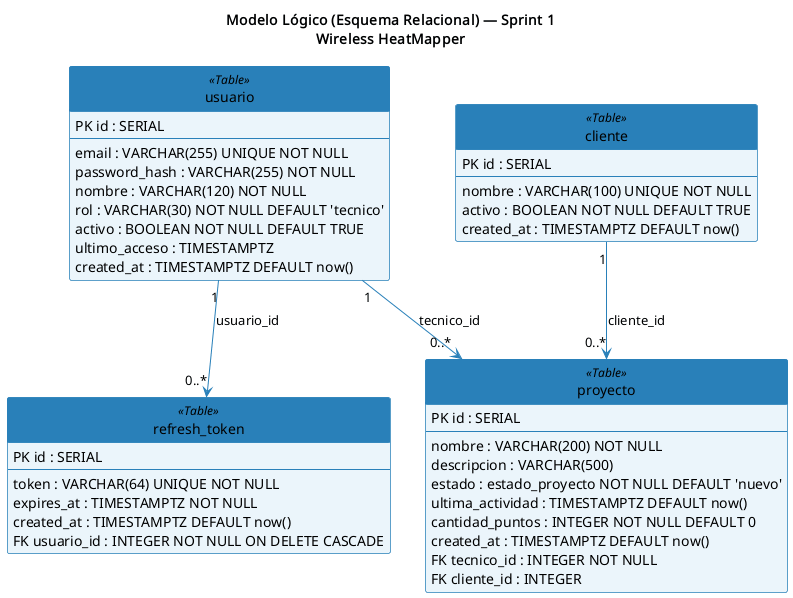

The diagram above was rendered by PlantUML. Its source (embedded in the PNG):
@startuml
title Modelo Lógico (Esquema Relacional) — Sprint 1\nWireless HeatMapper
skinparam classBackgroundColor #EBF5FB
skinparam classBorderColor #2980B9
skinparam classHeaderBackgroundColor #2980B9
skinparam classHeaderFontColor white
skinparam arrowColor #2980B9
hide circle

class "usuario" <<Table>> {
  PK id : SERIAL
  --
  email : VARCHAR(255) UNIQUE NOT NULL
  password_hash : VARCHAR(255) NOT NULL
  nombre : VARCHAR(120) NOT NULL
  rol : VARCHAR(30) NOT NULL DEFAULT 'tecnico'
  activo : BOOLEAN NOT NULL DEFAULT TRUE
  ultimo_acceso : TIMESTAMPTZ
  created_at : TIMESTAMPTZ DEFAULT now()
}

class "refresh_token" <<Table>> {
  PK id : SERIAL
  --
  token : VARCHAR(64) UNIQUE NOT NULL
  expires_at : TIMESTAMPTZ NOT NULL
  created_at : TIMESTAMPTZ DEFAULT now()
  FK usuario_id : INTEGER NOT NULL ON DELETE CASCADE
}

class "cliente" <<Table>> {
  PK id : SERIAL
  --
  nombre : VARCHAR(100) UNIQUE NOT NULL
  activo : BOOLEAN NOT NULL DEFAULT TRUE
  created_at : TIMESTAMPTZ DEFAULT now()
}

class "proyecto" <<Table>> {
  PK id : SERIAL
  --
  nombre : VARCHAR(200) NOT NULL
  descripcion : VARCHAR(500)
  estado : estado_proyecto NOT NULL DEFAULT 'nuevo'
  ultima_actividad : TIMESTAMPTZ DEFAULT now()
  cantidad_puntos : INTEGER NOT NULL DEFAULT 0
  created_at : TIMESTAMPTZ DEFAULT now()
  FK tecnico_id : INTEGER NOT NULL
  FK cliente_id : INTEGER
}

"usuario" "1" --> "0..*" "refresh_token" : usuario_id
"usuario" "1" --> "0..*" "proyecto" : tecnico_id
"cliente" "1" --> "0..*" "proyecto" : cliente_id
@enduml